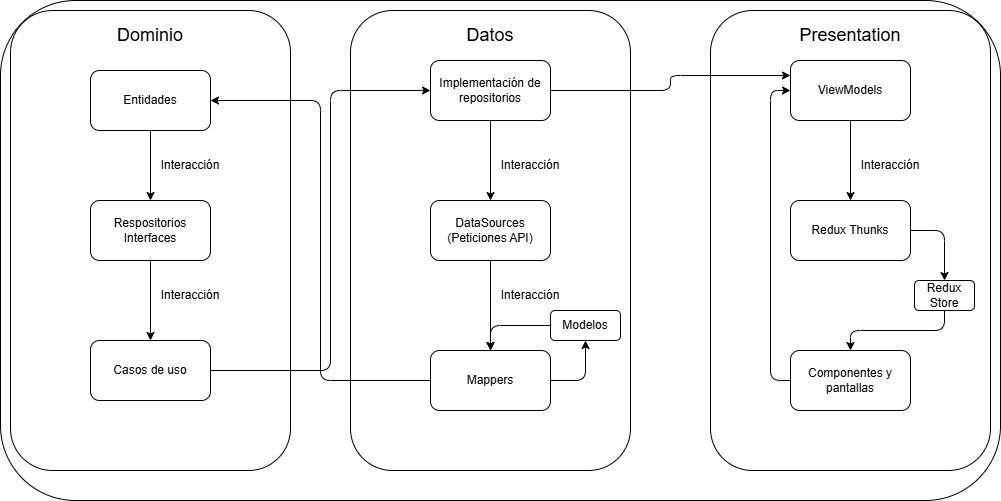

The diagram above was exported from draw.io. Its source (the exported page's mxGraphModel, read from the mxfile embedded in the PNG):
<mxGraphModel dx="1850" dy="826" grid="1" gridSize="10" guides="1" tooltips="1" connect="1" arrows="1" fold="1" page="1" pageScale="1" pageWidth="850" pageHeight="1100" math="0" shadow="0" adaptiveColors="auto">
  <root>
    <mxCell id="0" />
    <mxCell id="1" parent="0" />
    <mxCell id="soGa08KZDeivmd5zowwM-47" value="" style="rounded=1;whiteSpace=wrap;html=1;fillColor=light-dark(#FFFFFF,#FFFFFF);" vertex="1" parent="1">
      <mxGeometry x="20" y="30" width="1000" height="500" as="geometry" />
    </mxCell>
    <mxCell id="soGa08KZDeivmd5zowwM-1" value="" style="rounded=1;whiteSpace=wrap;html=1;labelBackgroundColor=none;" vertex="1" parent="1">
      <mxGeometry x="30" y="40" width="280" height="460" as="geometry" />
    </mxCell>
    <mxCell id="soGa08KZDeivmd5zowwM-2" value="&lt;font style=&quot;font-size: 18px;&quot;&gt;Dominio&lt;/font&gt;" style="text;html=1;align=center;verticalAlign=middle;whiteSpace=wrap;rounded=1;labelBackgroundColor=none;" vertex="1" parent="1">
      <mxGeometry x="140" y="50" width="60" height="30" as="geometry" />
    </mxCell>
    <mxCell id="soGa08KZDeivmd5zowwM-6" value="" style="edgeStyle=orthogonalEdgeStyle;rounded=1;orthogonalLoop=1;jettySize=auto;html=1;labelBackgroundColor=none;fontColor=default;" edge="1" parent="1" source="soGa08KZDeivmd5zowwM-3" target="soGa08KZDeivmd5zowwM-4">
      <mxGeometry relative="1" as="geometry" />
    </mxCell>
    <mxCell id="soGa08KZDeivmd5zowwM-3" value="Entidades" style="rounded=1;whiteSpace=wrap;html=1;labelBackgroundColor=none;" vertex="1" parent="1">
      <mxGeometry x="110" y="100" width="120" height="60" as="geometry" />
    </mxCell>
    <mxCell id="soGa08KZDeivmd5zowwM-7" value="" style="edgeStyle=orthogonalEdgeStyle;rounded=1;orthogonalLoop=1;jettySize=auto;html=1;labelBackgroundColor=none;fontColor=default;" edge="1" parent="1" source="soGa08KZDeivmd5zowwM-4" target="soGa08KZDeivmd5zowwM-5">
      <mxGeometry relative="1" as="geometry" />
    </mxCell>
    <mxCell id="soGa08KZDeivmd5zowwM-4" value="Respositorios Interfaces" style="rounded=1;whiteSpace=wrap;html=1;labelBackgroundColor=none;" vertex="1" parent="1">
      <mxGeometry x="110" y="230" width="120" height="60" as="geometry" />
    </mxCell>
    <mxCell id="soGa08KZDeivmd5zowwM-5" value="Casos de uso" style="rounded=1;whiteSpace=wrap;html=1;labelBackgroundColor=none;" vertex="1" parent="1">
      <mxGeometry x="110" y="370" width="120" height="60" as="geometry" />
    </mxCell>
    <mxCell id="soGa08KZDeivmd5zowwM-8" value="Interacción" style="text;html=1;align=center;verticalAlign=middle;whiteSpace=wrap;rounded=1;labelBackgroundColor=none;" vertex="1" parent="1">
      <mxGeometry x="180" y="180" width="60" height="30" as="geometry" />
    </mxCell>
    <mxCell id="soGa08KZDeivmd5zowwM-9" value="Interacción" style="text;html=1;align=center;verticalAlign=middle;whiteSpace=wrap;rounded=1;labelBackgroundColor=none;" vertex="1" parent="1">
      <mxGeometry x="180" y="310" width="60" height="30" as="geometry" />
    </mxCell>
    <mxCell id="soGa08KZDeivmd5zowwM-10" value="" style="rounded=1;whiteSpace=wrap;html=1;labelBackgroundColor=none;" vertex="1" parent="1">
      <mxGeometry x="370" y="40" width="280" height="460" as="geometry" />
    </mxCell>
    <mxCell id="soGa08KZDeivmd5zowwM-11" value="&lt;font style=&quot;font-size: 18px;&quot;&gt;Datos&lt;/font&gt;" style="text;html=1;align=center;verticalAlign=middle;whiteSpace=wrap;rounded=1;labelBackgroundColor=none;" vertex="1" parent="1">
      <mxGeometry x="480" y="50" width="60" height="30" as="geometry" />
    </mxCell>
    <mxCell id="soGa08KZDeivmd5zowwM-16" value="" style="edgeStyle=orthogonalEdgeStyle;rounded=1;orthogonalLoop=1;jettySize=auto;html=1;" edge="1" parent="1" source="soGa08KZDeivmd5zowwM-12" target="soGa08KZDeivmd5zowwM-13">
      <mxGeometry relative="1" as="geometry" />
    </mxCell>
    <mxCell id="soGa08KZDeivmd5zowwM-12" value="Implementación de repositorios" style="rounded=1;whiteSpace=wrap;html=1;labelBackgroundColor=none;" vertex="1" parent="1">
      <mxGeometry x="450" y="90" width="120" height="60" as="geometry" />
    </mxCell>
    <mxCell id="soGa08KZDeivmd5zowwM-18" value="" style="edgeStyle=orthogonalEdgeStyle;rounded=1;orthogonalLoop=1;jettySize=auto;html=1;" edge="1" parent="1" source="soGa08KZDeivmd5zowwM-13" target="soGa08KZDeivmd5zowwM-14">
      <mxGeometry relative="1" as="geometry" />
    </mxCell>
    <mxCell id="soGa08KZDeivmd5zowwM-13" value="DataSources (Peticiones API)" style="rounded=1;whiteSpace=wrap;html=1;labelBackgroundColor=none;" vertex="1" parent="1">
      <mxGeometry x="450" y="230" width="120" height="60" as="geometry" />
    </mxCell>
    <mxCell id="soGa08KZDeivmd5zowwM-21" style="edgeStyle=orthogonalEdgeStyle;rounded=1;orthogonalLoop=1;jettySize=auto;html=1;exitX=1;exitY=0.5;exitDx=0;exitDy=0;entryX=0.5;entryY=1;entryDx=0;entryDy=0;" edge="1" parent="1" source="soGa08KZDeivmd5zowwM-14" target="soGa08KZDeivmd5zowwM-15">
      <mxGeometry relative="1" as="geometry" />
    </mxCell>
    <mxCell id="soGa08KZDeivmd5zowwM-23" style="edgeStyle=orthogonalEdgeStyle;rounded=1;orthogonalLoop=1;jettySize=auto;html=1;exitX=0;exitY=0.5;exitDx=0;exitDy=0;entryX=1;entryY=0.5;entryDx=0;entryDy=0;" edge="1" parent="1" source="soGa08KZDeivmd5zowwM-14" target="soGa08KZDeivmd5zowwM-3">
      <mxGeometry relative="1" as="geometry" />
    </mxCell>
    <mxCell id="soGa08KZDeivmd5zowwM-14" value="Mappers" style="rounded=1;whiteSpace=wrap;html=1;labelBackgroundColor=none;" vertex="1" parent="1">
      <mxGeometry x="450" y="380" width="120" height="60" as="geometry" />
    </mxCell>
    <mxCell id="soGa08KZDeivmd5zowwM-20" style="edgeStyle=orthogonalEdgeStyle;rounded=1;orthogonalLoop=1;jettySize=auto;html=1;exitX=0;exitY=0.5;exitDx=0;exitDy=0;entryX=0.5;entryY=0;entryDx=0;entryDy=0;" edge="1" parent="1" source="soGa08KZDeivmd5zowwM-15" target="soGa08KZDeivmd5zowwM-14">
      <mxGeometry relative="1" as="geometry" />
    </mxCell>
    <mxCell id="soGa08KZDeivmd5zowwM-15" value="Modelos" style="rounded=1;whiteSpace=wrap;html=1;labelBackgroundColor=none;" vertex="1" parent="1">
      <mxGeometry x="570" y="340" width="70" height="30" as="geometry" />
    </mxCell>
    <mxCell id="soGa08KZDeivmd5zowwM-17" value="Interacción" style="text;html=1;align=center;verticalAlign=middle;whiteSpace=wrap;rounded=1;labelBackgroundColor=none;" vertex="1" parent="1">
      <mxGeometry x="520" y="180" width="60" height="30" as="geometry" />
    </mxCell>
    <mxCell id="soGa08KZDeivmd5zowwM-19" value="Interacción" style="text;html=1;align=center;verticalAlign=middle;whiteSpace=wrap;rounded=1;labelBackgroundColor=none;" vertex="1" parent="1">
      <mxGeometry x="520" y="310" width="60" height="30" as="geometry" />
    </mxCell>
    <mxCell id="soGa08KZDeivmd5zowwM-24" value="" style="rounded=1;whiteSpace=wrap;html=1;labelBackgroundColor=none;" vertex="1" parent="1">
      <mxGeometry x="730" y="40" width="280" height="460" as="geometry" />
    </mxCell>
    <mxCell id="soGa08KZDeivmd5zowwM-25" value="&lt;font style=&quot;font-size: 18px;&quot;&gt;Presentation&lt;/font&gt;" style="text;html=1;align=center;verticalAlign=middle;whiteSpace=wrap;rounded=1;labelBackgroundColor=none;" vertex="1" parent="1">
      <mxGeometry x="840" y="50" width="60" height="30" as="geometry" />
    </mxCell>
    <mxCell id="soGa08KZDeivmd5zowwM-30" value="" style="edgeStyle=orthogonalEdgeStyle;rounded=1;orthogonalLoop=1;jettySize=auto;html=1;" edge="1" parent="1" source="soGa08KZDeivmd5zowwM-26" target="soGa08KZDeivmd5zowwM-27">
      <mxGeometry relative="1" as="geometry" />
    </mxCell>
    <mxCell id="soGa08KZDeivmd5zowwM-26" value="ViewModels" style="rounded=1;whiteSpace=wrap;html=1;labelBackgroundColor=none;" vertex="1" parent="1">
      <mxGeometry x="810" y="90" width="120" height="60" as="geometry" />
    </mxCell>
    <mxCell id="soGa08KZDeivmd5zowwM-29" style="edgeStyle=orthogonalEdgeStyle;rounded=1;orthogonalLoop=1;jettySize=auto;html=1;exitX=1;exitY=0.5;exitDx=0;exitDy=0;" edge="1" parent="1" source="soGa08KZDeivmd5zowwM-27" target="soGa08KZDeivmd5zowwM-28">
      <mxGeometry relative="1" as="geometry" />
    </mxCell>
    <mxCell id="soGa08KZDeivmd5zowwM-27" value="Redux Thunks" style="rounded=1;whiteSpace=wrap;html=1;labelBackgroundColor=none;" vertex="1" parent="1">
      <mxGeometry x="810" y="230" width="120" height="60" as="geometry" />
    </mxCell>
    <mxCell id="soGa08KZDeivmd5zowwM-34" style="edgeStyle=orthogonalEdgeStyle;rounded=1;orthogonalLoop=1;jettySize=auto;html=1;exitX=0.5;exitY=1;exitDx=0;exitDy=0;entryX=0.5;entryY=0;entryDx=0;entryDy=0;" edge="1" parent="1" source="soGa08KZDeivmd5zowwM-28" target="soGa08KZDeivmd5zowwM-32">
      <mxGeometry relative="1" as="geometry" />
    </mxCell>
    <mxCell id="soGa08KZDeivmd5zowwM-28" value="Redux Store" style="rounded=1;whiteSpace=wrap;html=1;labelBackgroundColor=none;" vertex="1" parent="1">
      <mxGeometry x="934" y="310" width="60" height="30" as="geometry" />
    </mxCell>
    <mxCell id="soGa08KZDeivmd5zowwM-22" style="edgeStyle=orthogonalEdgeStyle;rounded=1;orthogonalLoop=1;jettySize=auto;html=1;exitX=1;exitY=0.5;exitDx=0;exitDy=0;entryX=0;entryY=0.5;entryDx=0;entryDy=0;" edge="1" parent="1" source="soGa08KZDeivmd5zowwM-5" target="soGa08KZDeivmd5zowwM-12">
      <mxGeometry relative="1" as="geometry">
        <Array as="points">
          <mxPoint x="350" y="400" />
          <mxPoint x="350" y="120" />
        </Array>
      </mxGeometry>
    </mxCell>
    <mxCell id="soGa08KZDeivmd5zowwM-31" value="Interacción" style="text;html=1;align=center;verticalAlign=middle;whiteSpace=wrap;rounded=1;labelBackgroundColor=none;" vertex="1" parent="1">
      <mxGeometry x="880" y="180" width="60" height="30" as="geometry" />
    </mxCell>
    <mxCell id="soGa08KZDeivmd5zowwM-33" style="edgeStyle=orthogonalEdgeStyle;rounded=1;orthogonalLoop=1;jettySize=auto;html=1;exitX=0;exitY=0.5;exitDx=0;exitDy=0;entryX=0;entryY=0.5;entryDx=0;entryDy=0;" edge="1" parent="1" source="soGa08KZDeivmd5zowwM-32" target="soGa08KZDeivmd5zowwM-26">
      <mxGeometry relative="1" as="geometry" />
    </mxCell>
    <mxCell id="soGa08KZDeivmd5zowwM-32" value="Componentes y pantallas" style="rounded=1;whiteSpace=wrap;html=1;labelBackgroundColor=none;" vertex="1" parent="1">
      <mxGeometry x="810" y="380" width="120" height="60" as="geometry" />
    </mxCell>
    <mxCell id="soGa08KZDeivmd5zowwM-35" style="edgeStyle=orthogonalEdgeStyle;rounded=1;orthogonalLoop=1;jettySize=auto;html=1;exitX=1;exitY=0.5;exitDx=0;exitDy=0;entryX=0;entryY=0.25;entryDx=0;entryDy=0;" edge="1" parent="1" source="soGa08KZDeivmd5zowwM-12" target="soGa08KZDeivmd5zowwM-26">
      <mxGeometry relative="1" as="geometry" />
    </mxCell>
  </root>
</mxGraphModel>